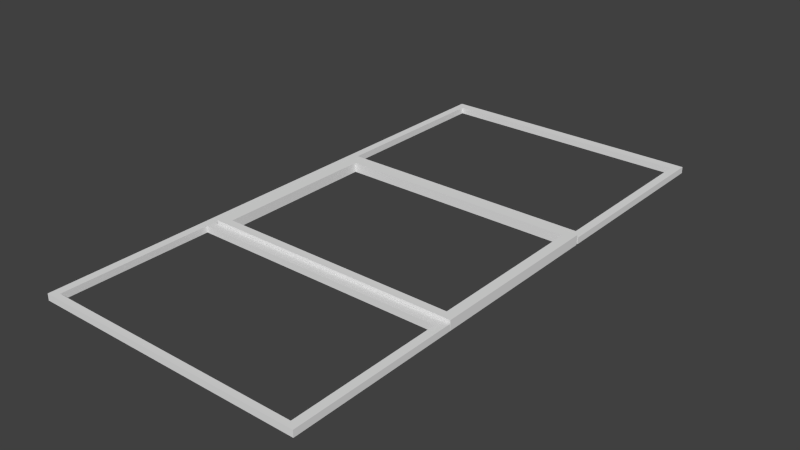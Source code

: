 # Source: fence.blend  (saved by Blender 2.76.0; exported with 4.5.12 LTS)
import bpy
from mathutils import Matrix  # noqa: F401  (used for matrix-valued properties, if any)

bpy.ops.wm.read_factory_settings(use_empty=True)
scene = bpy.context.scene
scene.name = 'Scene'

# ---- collections
col_collection_1 = bpy.data.collections.new('Collection 1'); scene.collection.children.link(col_collection_1)

# ---- world
world_world = bpy.data.worlds.new('World'); scene.world = world_world
world_world.color = (0.05088, 0.05088, 0.05088)
world_world.use_sun_shadow = False
world_world.sun_shadow_jitter_overblur = 0.0
world_world.cycles.sampling_method = 'MANUAL'
world_world.cycles.sample_map_resolution = 256

# ---- meshes
me_cube_001 = bpy.data.meshes.new('Cube.001')
me_cube_001.from_pydata([(-0.895, -1.251, 0.0), (0.8186, -1.251, 0.0), (-0.895, 1.251, 0.0), (0.8186, 1.251, 0.0), (-0.895, 1.138, 0.0), (-0.895, -1.138, 0.0), (0.8186, -1.138, 0.0), (0.8186, 1.138, 0.0), (0.7563, -1.138, 0.0), (-0.8327, -1.138, 0.0), (0.7563, 1.138, 0.0), (-0.8327, 1.138, 0.0), (-0.895, -1.194, 0.0), (0.8186, -1.194, 0.0), (-0.8446, -1.251, 0.0), (0.7682, -1.251, 0.0), (0.7682, -1.194, 0.0), (-0.8446, -1.194, 0.0), (0.8186, 1.194, 0.0), (-0.895, 1.194, 0.0), (0.7682, 1.251, 0.0), (-0.8446, 1.251, 0.0), (0.7682, 1.194, 0.0), (-0.8446, 1.194, 0.0), (-0.895, 3.561, 0.0), (0.8186, 3.561, 0.0), (0.7682, 3.561, 0.0), (-0.8446, 3.561, 0.0), (-0.895, -3.236, 0.0), (0.8186, -3.236, 0.0), (-0.8446, -3.236, 0.0), (0.7682, -3.236, 0.0), (-0.895, -1.194, 1.767), (-0.895, -1.251, 1.767), (0.7682, -1.251, 1.767), (0.8186, -1.251, 1.767), (0.8186, 1.194, 1.767), (0.8186, 1.251, 1.767), (-0.8446, 1.251, 1.767), (-0.895, 1.251, 1.767), (-0.895, 1.194, 1.767), (-0.895, 1.138, 1.767), (-0.895, -1.138, 1.767), (0.8186, -1.194, 1.767), (0.8186, -1.138, 1.767), (-0.8327, -1.138, 1.767), (-0.8327, 1.138, 1.767), (0.7563, -1.138, 1.767), (0.8186, 1.138, 1.767), (0.7563, 1.138, 1.767), (-0.8446, -1.194, 1.767), (-0.8446, -1.251, 1.767), (0.7682, -1.194, 1.767), (-0.8446, 1.194, 1.767), (0.7682, 1.251, 1.767), (0.7682, 1.194, 1.767), (-0.8446, 3.561, 1.767), (-0.895, 3.561, 1.767), (0.8186, 3.561, 1.767), (0.7682, 3.561, 1.767), (0.7682, -3.236, 1.767), (0.8186, -3.236, 1.767), (-0.895, -3.236, 1.767), (-0.8446, -3.236, 1.767), (-0.8446, -3.16, 0.0), (-0.8446, -3.16, 1.767), (0.7682, -3.16, 0.0), (0.7682, -3.16, 1.767), (0.7682, 3.441, 0.0), (0.7682, 3.441, 1.767), (-0.8446, 3.441, 0.0), (-0.8446, 3.441, 1.767)], [], [(22, 20, 3, 18), (12, 5, 9, 8, 6, 13, 16, 17), (5, 4, 11, 9), (15, 16, 13, 1), (0, 12, 17, 14), (14, 17, 16, 15), (4, 19, 23, 22, 18, 7, 10, 11), (19, 2, 21, 23), (23, 21, 20, 22), (20, 68, 26, 25, 3), (2, 24, 27, 70, 21), (14, 64, 30, 28, 0), (1, 29, 31, 66, 15), (55, 36, 37, 54), (32, 50, 52, 43, 44, 47, 45, 42), (42, 45, 46, 41), (34, 35, 43, 52), (33, 51, 50, 32), (51, 34, 52, 50), (41, 46, 49, 48, 36, 55, 53, 40), (40, 53, 38, 39), (53, 55, 54, 38), (54, 37, 58, 59, 69), (39, 38, 71, 56, 57), (51, 33, 62, 63, 65), (35, 34, 67, 60, 61), (1, 13, 43, 35), (29, 1, 35, 61), (18, 3, 37, 36), (19, 4, 41, 40), (14, 15, 34, 51), (4, 5, 42, 41), (27, 24, 57, 56), (13, 6, 44, 43), (25, 26, 59, 58), (68, 20, 54, 69), (3, 25, 58, 37), (6, 8, 47, 44), (24, 2, 39, 57), (7, 18, 36, 48), (8, 9, 45, 47), (2, 19, 40, 39), (10, 7, 48, 49), (31, 29, 61, 60), (11, 10, 49, 46), (28, 30, 63, 62), (9, 11, 46, 45), (64, 14, 51, 65), (12, 0, 33, 32), (20, 21, 38, 54), (5, 12, 32, 42), (0, 28, 62, 33), (15, 66, 67, 34), (21, 70, 71, 38), (68, 69, 71, 70), (59, 26, 27, 56), (65, 63, 60, 67), (69, 59, 56, 71), (26, 68, 70, 27), (30, 64, 66, 31), (63, 30, 31, 60), (64, 65, 67, 66)])
me_cube_001.use_remesh_preserve_volume = False
me_cube_001.use_remesh_preserve_attributes = False
me_cube_001.use_mirror_vertex_groups = False
me_cube_001.update()
me_cube_002 = bpy.data.meshes.new('Cube.002')
me_cube_002.from_pydata([(-0.8186, -1.123, 0.0), (0.8186, -1.123, 0.0), (-0.8186, 1.123, 0.0), (0.8186, 1.123, 0.0), (-0.8186, 1.021, 0.0), (-0.8186, -1.021, 0.0), (0.8186, -1.021, 0.0), (0.8186, 1.021, 0.0), (0.7563, -1.021, 0.0), (-0.7563, -1.021, 0.0), (0.7563, 1.021, 0.0), (-0.7563, 1.021, 0.0), (-0.8186, -1.021, 2.621), (-0.8186, -1.123, 2.621), (0.8186, -1.123, 2.621), (0.8186, 1.021, 2.621), (0.8186, 1.123, 2.621), (-0.8186, 1.123, 2.621), (-0.8186, 1.021, 2.621), (0.8186, -1.021, 2.621), (-0.7563, -1.021, 2.621), (-0.7563, 1.021, 2.621), (0.7563, -1.021, 2.621), (0.7563, 1.021, 2.621)], [], [(4, 2, 3, 7, 10, 11), (0, 5, 9, 8, 6, 1), (8, 10, 7, 6), (5, 4, 11, 9), (18, 21, 23, 15, 16, 17), (13, 14, 19, 22, 20, 12), (22, 19, 15, 23), (12, 20, 21, 18), (0, 1, 14, 13), (10, 8, 22, 23), (4, 5, 12, 18), (7, 3, 16, 15), (1, 6, 19, 14), (11, 10, 23, 21), (3, 2, 17, 16), (5, 0, 13, 12), (6, 7, 15, 19), (9, 11, 21, 20), (2, 4, 18, 17), (8, 9, 20, 22)])
me_cube_002.use_remesh_preserve_volume = False
me_cube_002.use_remesh_preserve_attributes = False
me_cube_002.use_mirror_vertex_groups = False
me_cube_002.update()

# ---- objects
ob_cube = bpy.data.objects.new('Cube', me_cube_001)
ob_cube_001 = bpy.data.objects.new('Cube.001', me_cube_002)

# ---- transforms, parenting, visibility, modifiers, constraints
ob_cube.location = (0.0, 0.0, 0.0)
ob_cube.scale = (6.357, 3.208, 0.1471)
ob_cube.lineart.crease_threshold = 0.0
ob_cube_001.location = (0.0, -0.03189, 0.0)
ob_cube_001.scale = (6.357, 3.208, 0.1471)
ob_cube_001.lineart.crease_threshold = 0.0

# ---- collection membership
col_collection_1.objects.link(ob_cube)
col_collection_1.objects.link(ob_cube_001)

# ---- scene / render settings (as saved in the file)
scene.frame_start = 1; scene.frame_end = 250; scene.frame_set(1)
scene.render.engine = 'BLENDER_EEVEE_NEXT'
scene.render.resolution_percentage = 50
scene.render.dither_intensity = 0.0
scene.cycles.use_denoising = False
scene.cycles.samples = 10
scene.cycles.sampling_pattern = 'TABULATED_SOBOL'
scene.cycles.light_sampling_threshold = 0.0
scene.cycles.use_adaptive_sampling = False
scene.cycles.use_light_tree = False
scene.cycles.blur_glossy = 0.0
scene.cycles.pixel_filter_type = 'GAUSSIAN'
scene.cycles.sample_clamp_indirect = 0.0
scene.view_settings.view_transform = 'Standard'
bpy.context.view_layer.update()

# ---- added for rendering (the .blend has no active camera and no usable light): camera, sun
cam_auto = bpy.data.cameras.new('AutoCamera')
cam_auto.lens = 50.0
cam_auto.sensor_width = 36.0
cam_auto.clip_end = 1000.0
ob_auto_camera = bpy.data.objects.new('AutoCamera', cam_auto)
scene.collection.objects.link(ob_auto_camera)
ob_auto_camera.location = (22.3125, -26.5456, 18.2371)
ob_auto_camera.rotation_euler = (1.09748, -7.21219e-08, 0.694738)
scene.camera = ob_auto_camera
light_auto_sun = bpy.data.lights.new('AutoSun', 'SUN')
light_auto_sun.energy = 3.0
light_auto_sun.angle = 0.0523599
ob_auto_sun = bpy.data.objects.new('AutoSun', light_auto_sun)
scene.collection.objects.link(ob_auto_sun)
ob_auto_sun.rotation_euler = (0.872665, 0.174533, 0.523599)
bpy.context.view_layer.update()
